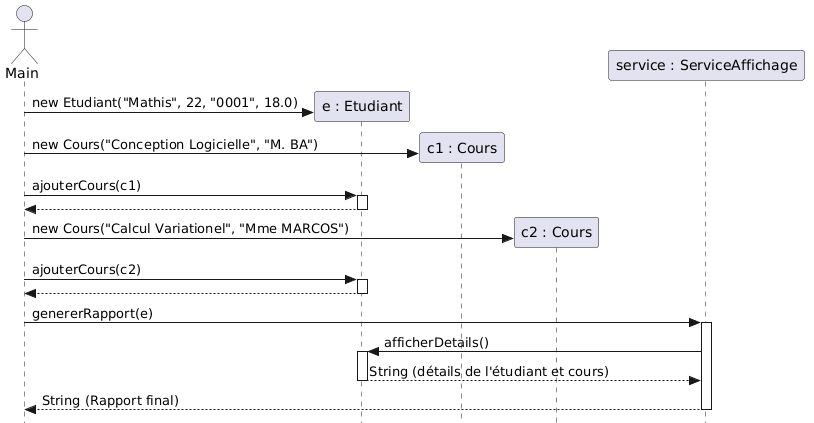

The diagram above was rendered by PlantUML. Its source (embedded in the PNG):
@startuml
skinparam style strictuml
skinparam BoxPadding 10

actor "Main" as Main
participant "e : Etudiant" as Etudiant
participant "c1 : Cours" as C1
participant "c2 : Cours" as C2
participant "service : ServiceAffichage" as Service

' 1. Création de l'étudiant
Main -> Etudiant ** : new Etudiant("Mathis", 22, "0001", 18.0)

' 2. Création et assignation des cours
Main -> C1 ** : new Cours("Conception Logicielle", "M. BA")
Main -> Etudiant : ajouterCours(c1)
activate Etudiant
Etudiant --> Main
deactivate Etudiant

Main -> C2 ** : new Cours("Calcul Variationel", "Mme MARCOS")
Main -> Etudiant : ajouterCours(c2)
activate Etudiant
Etudiant --> Main
deactivate Etudiant

' 3. Demande de génération du rapport
Main -> Service : genererRapport(e)
activate Service

' Le service demande les détails à l'étudiant pour construire le rapport
Service -> Etudiant : afficherDetails()
activate Etudiant
Etudiant --> Service : String (détails de l'étudiant et cours)
deactivate Etudiant

Service --> Main : String (Rapport final)
deactivate Service
@enduml